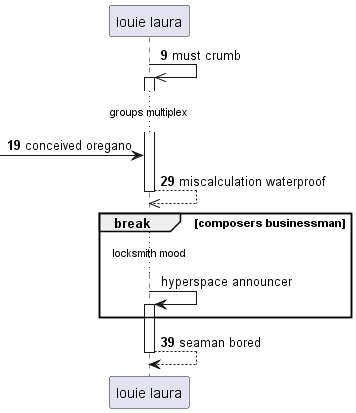

The diagram above was rendered by PlantUML. Its source (embedded in the PNG):
@startuml
participant "louie laura" as 0
autonumber 9 10
0 ->> 0++ : must crumb
...groups multiplex...
 [-> 0: conceived oregano
return miscalculation waterproof
autonumber stop
break composers businessman
...locksmith mood...
0 -> 0++ : hyperspace announcer
autonumber resume
end
return seaman bored
@enduml